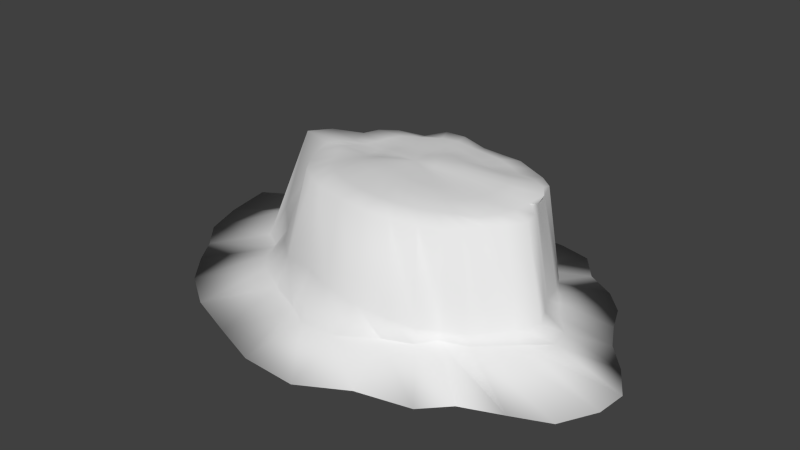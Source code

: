 # Source: Rock_7.blend  (saved by Blender 2.69.0; exported with 4.5.12 LTS)
import bpy
from mathutils import Matrix  # noqa: F401  (used for matrix-valued properties, if any)

bpy.ops.wm.read_factory_settings(use_empty=True)
scene = bpy.context.scene
scene.name = 'Scene'

# ---- collections
col_collection_1 = bpy.data.collections.new('Collection 1'); scene.collection.children.link(col_collection_1)

# ---- world
world_world = bpy.data.worlds.new('World'); scene.world = world_world
world_world.color = (0.05088, 0.05088, 0.05088)
world_world.use_sun_shadow = False
world_world.sun_shadow_jitter_overblur = 0.0
world_world.cycles.sampling_method = 'MANUAL'
world_world.cycles.sample_map_resolution = 256

# ---- meshes
me_sphere = bpy.data.meshes.new('Sphere')
me_sphere.from_pydata([(-0.4683, 0.02271, 2.666), (-0.7542, 0.04313, 2.599), (-0.9478, 0.02517, 2.534), (-1.292, 0.04493, 2.549), (-1.562, 0.04968, 2.532), (-2.183, 0.05976, 2.499), (-2.787, 0.09135, 0.3286), (-3.75, -0.01787, -0.0272), (-0.4732, 0.05507, 2.663), (-0.7721, 0.113, 2.602), (-0.9599, 0.1348, 2.542), (-1.225, 0.1691, 2.53), (-1.479, 0.2068, 2.506), (-1.991, 0.3043, 2.482), (-2.682, 0.4357, 0.3015), (-3.872, 0.5851, -0.0272), (-0.4704, 0.08746, 2.661), (-0.7635, 0.1773, 2.605), (-0.9355, 0.2345, 2.55), (-1.169, 0.3057, 2.529), (-1.504, 0.394, 2.528), (-1.91, 0.5272, 0.9333), (-2.268, 0.6211, 0.2852), (-3.257, 0.8966, -0.0272), (-0.4542, 0.1182, 2.658), (-0.7268, 0.2378, 2.607), (-0.8879, 0.3319, 2.563), (-1.105, 0.4502, 2.542), (-1.422, 0.5784, 2.527), (-1.626, 0.6904, 0.8226), (-2.039, 0.8227, 0.2647), (-3.16, 1.316, -0.0272), (-0.4216, 0.1461, 2.655), (-0.6643, 0.2983, 2.612), (-0.8195, 0.426, 2.581), (-1.004, 0.5691, 2.56), (-1.216, 0.7284, 2.512), (-1.4, 0.8829, 0.8208), (-1.649, 1.092, 0.3114), (-2.405, 1.609, -0.0272), (-0.3743, 0.1702, 2.653), (-0.539, 0.3518, 2.611), (-0.6869, 0.5125, 2.598), (-0.7795, 0.6695, 2.564), (-0.8476, 0.824, 2.481), (-0.9436, 0.9322, 0.672), (-1.224, 1.211, 0.385), (-1.593, 1.729, -0.0272), (-0.3208, 0.19, 2.655), (-0.4168, 0.3983, 2.634), (-0.4829, 0.5933, 2.622), (-0.5093, 0.7888, 2.583), (-0.6387, 1.014, 2.54), (-0.6972, 1.136, 0.7089), (-0.7839, 1.254, 0.2895), (-1.072, 1.987, -0.0272), (-0.2699, 0.2044, 2.664), (-0.2758, 0.4127, 2.645), (-0.275, 0.6265, 2.625), (-0.2717, 0.8233, 2.587), (-0.3396, 1.032, 2.54), (-0.3025, 1.197, 0.6067), (-0.3118, 1.269, 0.2525), (-0.3912, 1.915, -0.0272), (-0.2209, 0.2111, 2.678), (-0.149, 0.4132, 2.653), (-0.05983, 0.6154, 2.611), (-0.01071, 0.7977, 2.57), (0.02478, 0.981, 2.468), (0.08033, 1.17, 0.5049), (0.08349, 1.212, 0.2568), (0.1834, 1.855, -0.0272), (-0.1691, 0.2076, 2.69), (-0.04415, 0.406, 2.666), (0.1426, 0.5859, 2.597), (0.231, 0.7701, 2.566), (0.3445, 0.9769, 2.453), (0.3947, 1.121, 0.4983), (0.4178, 1.171, 0.2502), (0.7272, 1.846, -0.0272), (-0.116, 0.1948, 2.701), (0.04822, 0.3845, 2.683), (0.3243, 0.5514, 2.589), (0.4689, 0.7457, 2.564), (0.6361, 0.9572, 2.457), (0.6954, 1.046, 0.518), (0.715, 1.091, 0.2518), (1.204, 1.757, -0.0272), (-0.06454, 0.1738, 2.709), (0.1361, 0.3472, 2.704), (0.4909, 0.4969, 2.584), (0.6903, 0.6807, 2.55), (0.8881, 0.8584, 2.449), (0.9472, 0.9115, 0.4926), (0.9542, 0.921, 0.2281), (1.517, 1.425, -0.0272), (-0.01731, 0.1465, 2.715), (0.2319, 0.2949, 2.724), (0.6713, 0.4316, 2.601), (0.9122, 0.5847, 2.538), (1.156, 0.7361, 2.469), (1.276, 0.8094, 0.5276), (1.272, 0.8105, 0.2216), (1.942, 1.225, -0.0272), (0.02425, 0.1143, 2.719), (0.3357, 0.2295, 2.736), (0.8806, 0.3717, 2.646), (1.222, 0.4995, 2.596), (1.37, 0.5813, 2.495), (1.547, 0.6541, 0.5927), (1.567, 0.6501, 0.2525), (2.244, 0.9637, -0.0272), (0.05894, 0.0786, 2.719), (0.4355, 0.1535, 2.738), (1.008, 0.2783, 2.668), (1.443, 0.3771, 2.629), (1.455, 0.3863, 2.47), (1.684, 0.4332, 0.5854), (1.726, 0.4561, 0.2681), (2.407, 0.6394, -0.0272), (0.08551, 0.04083, 2.715), (0.5186, 0.06759, 2.732), (1.077, 0.1577, 2.663), (1.57, 0.2142, 2.628), (1.507, 0.1973, 2.441), (1.723, 0.2155, 0.5578), (1.898, 0.2274, 0.2561), (2.61, 0.323, -0.0272), (0.103, 0.002761, 2.708), (0.5725, -0.02349, 2.717), (1.075, 0.004129, 2.637), (1.535, 0.002871, 2.597), (1.65, -0.0122, 2.452), (1.869, -0.01342, 0.5619), (2.161, 0.001634, 0.2531), (2.944, 0.007333, -0.0272), (0.109, -0.03363, 2.698), (0.588, -0.1129, 2.702), (1.032, -0.1658, 2.642), (1.454, -0.1932, 2.579), (1.703, -0.2273, 2.466), (2.006, -0.2599, 0.5954), (2.216, -0.2626, 0.2838), (3.227, -0.3724, -0.0272), (0.09889, -0.06637, 2.69), (0.5705, -0.1973, 2.689), (0.99, -0.3041, 2.656), (1.389, -0.3702, 2.573), (1.553, -0.4126, 2.454), (1.83, -0.4907, 0.5844), (1.924, -0.4819, 0.2916), (3.19, -0.7355, -0.0272), (0.07062, -0.09397, 2.687), (0.5368, -0.2766, 2.686), (0.9064, -0.4211, 2.661), (1.275, -0.5353, 2.576), (1.356, -0.5638, 2.448), (1.64, -0.685, 0.5833), (1.677, -0.7165, 0.3233), (2.921, -1.155, -0.0272), (0.02845, -0.1158, 2.689), (0.4885, -0.3448, 2.693), (0.8011, -0.5175, 2.671), (1.032, -0.6506, 2.598), (1.243, -0.7412, 2.455), (1.439, -0.8491, 0.545), (1.468, -0.869, 0.3183), (2.422, -1.337, -0.0272), (-0.02215, -0.1317, 2.692), (0.4057, -0.3873, 2.696), (0.6731, -0.5905, 2.684), (0.8369, -0.7404, 2.614), (1.092, -0.9085, 2.471), (1.092, -0.9241, 0.4777), (1.085, -0.9375, 0.2665), (1.877, -1.525, -0.0272), (-0.07765, -0.1416, 2.695), (0.2714, -0.3998, 2.694), (0.5092, -0.6301, 2.696), (0.6382, -0.8054, 2.615), (0.8003, -1.002, 2.487), (0.9204, -1.116, 0.5736), (0.9338, -1.151, 0.2845), (1.546, -1.812, -0.0272), (-0.1363, -0.1453, 2.697), (0.09985, -0.3877, 2.7), (0.2923, -0.6269, 2.706), (0.4039, -0.8593, 2.643), (0.4836, -1.105, 2.543), (0.6416, -1.287, 0.7743), (0.5196, -1.29, 0.2718), (0.7938, -1.96, -0.0272), (-0.197, -0.1426, 2.698), (-0.07858, -0.3576, 2.706), (0.07616, -0.6068, 2.72), (0.1268, -0.8915, 2.667), (0.1508, -1.175, 2.608), (0.1566, -1.337, 0.845), (0.0439, -1.554, 0.2779), (0.1507, -2.264, -0.0272), (-0.2575, -0.134, 2.698), (-0.2328, -0.3218, 2.711), (-0.1612, -0.5693, 2.73), (-0.202, -0.866, 2.663), (-0.2824, -1.132, 2.608), (-0.3842, -1.269, 0.8596), (-0.5032, -1.563, 0.2451), (-0.6522, -2.235, -0.0272), (-0.3136, -0.1209, 2.697), (-0.3716, -0.2836, 2.709), (-0.4163, -0.5161, 2.73), (-0.5403, -0.799, 2.652), (-0.6911, -1.048, 2.586), (-0.7391, -1.181, 0.9449), (-0.8375, -1.387, 0.2212), (-1.305, -2.04, -0.0272), (-0.3607, -0.1045, 2.694), (-0.4966, -0.2413, 2.699), (-0.6341, -0.4352, 2.704), (-0.8329, -0.6852, 2.642), (-0.9876, -0.9245, 2.574), (-1.243, -1.105, 0.8921), (-1.371, -1.191, 0.1994), (-2.061, -1.803, -0.0272), (-0.3974, -0.08505, 2.69), (-0.5954, -0.1944, 2.683), (-0.7994, -0.3367, 2.663), (-1.051, -0.5286, 2.612), (-1.26, -0.7539, 2.548), (-1.488, -0.9138, 0.7634), (-1.767, -1.035, 0.296), (-2.606, -1.495, -0.0272), (-0.4246, -0.06243, 2.684), (-0.6587, -0.1439, 2.659), (-0.9167, -0.2461, 2.619), (-1.178, -0.3748, 2.596), (-1.421, -0.5578, 2.534), (-1.76, -0.7356, 0.7367), (-2.016, -0.7959, 0.3063), (-2.967, -1.133, -0.0272), (-0.218, 0.01514, 2.685), (-0.4445, -0.03678, 2.677), (-0.6954, -0.08897, 2.628), (-0.9724, -0.1614, 2.589), (-1.287, -0.2268, 2.6), (-1.524, -0.3295, 2.56), (-1.94, -0.5214, 0.7422), (-2.12, -0.5597, 0.258), (-3.212, -0.8202, -0.0272), (-0.4589, -0.008204, 2.671), (-0.7224, -0.02754, 2.604), (-0.9614, -0.07284, 2.553), (-1.356, -0.08008, 2.592), (-1.61, -0.1199, 2.565), (-2.239, -0.2934, 0.9606), (-2.501, -0.374, 0.221), (-3.55, -0.5047, -0.0272)], [], [(6, 5, 13, 14), (4, 3, 11, 12), (2, 1, 9, 10), (7, 6, 14, 15), (5, 4, 12, 13), (3, 2, 10, 11), (1, 0, 8, 9), (13, 12, 20, 21), (11, 10, 18, 19), (9, 8, 16, 17), (14, 13, 21, 22), (12, 11, 19, 20), (10, 9, 17, 18), (15, 14, 22, 23), (21, 20, 28, 29), (19, 18, 26, 27), (17, 16, 24, 25), (22, 21, 29, 30), (20, 19, 27, 28), (18, 17, 25, 26), (23, 22, 30, 31), (29, 28, 36, 37), (27, 26, 34, 35), (25, 24, 32, 33), (30, 29, 37, 38), (28, 27, 35, 36), (26, 25, 33, 34), (31, 30, 38, 39), (37, 36, 44, 45), (35, 34, 42, 43), (33, 32, 40, 41), (38, 37, 45, 46), (36, 35, 43, 44), (34, 33, 41, 42), (39, 38, 46, 47), (45, 44, 52, 53), (43, 42, 50, 51), (41, 40, 48, 49), (46, 45, 53, 54), (44, 43, 51, 52), (42, 41, 49, 50), (47, 46, 54, 55), (53, 52, 60, 61), (51, 50, 58, 59), (49, 48, 56, 57), (54, 53, 61, 62), (52, 51, 59, 60), (50, 49, 57, 58), (55, 54, 62, 63), (61, 60, 68, 69), (59, 58, 66, 67), (57, 56, 64, 65), (62, 61, 69, 70), (60, 59, 67, 68), (58, 57, 65, 66), (63, 62, 70, 71), (69, 68, 76, 77), (67, 66, 74, 75), (65, 64, 72, 73), (70, 69, 77, 78), (68, 67, 75, 76), (66, 65, 73, 74), (71, 70, 78, 79), (77, 76, 84, 85), (75, 74, 82, 83), (73, 72, 80, 81), (78, 77, 85, 86), (76, 75, 83, 84), (74, 73, 81, 82), (79, 78, 86, 87), (85, 84, 92, 93), (83, 82, 90, 91), (81, 80, 88, 89), (86, 85, 93, 94), (84, 83, 91, 92), (82, 81, 89, 90), (87, 86, 94, 95), (93, 92, 100, 101), (91, 90, 98, 99), (89, 88, 96, 97), (94, 93, 101, 102), (92, 91, 99, 100), (90, 89, 97, 98), (95, 94, 102, 103), (101, 100, 108, 109), (99, 98, 106, 107), (97, 96, 104, 105), (102, 101, 109, 110), (100, 99, 107, 108), (98, 97, 105, 106), (103, 102, 110, 111), (109, 108, 116, 117), (107, 106, 114, 115), (105, 104, 112, 113), (110, 109, 117, 118), (108, 107, 115, 116), (106, 105, 113, 114), (111, 110, 118, 119), (117, 116, 124, 125), (115, 114, 122, 123), (113, 112, 120, 121), (118, 117, 125, 126), (116, 115, 123, 124), (114, 113, 121, 122), (119, 118, 126, 127), (125, 124, 132, 133), (123, 122, 130, 131), (121, 120, 128, 129), (126, 125, 133, 134), (124, 123, 131, 132), (122, 121, 129, 130), (127, 126, 134, 135), (133, 132, 140, 141), (131, 130, 138, 139), (129, 128, 136, 137), (134, 133, 141, 142), (132, 131, 139, 140), (130, 129, 137, 138), (135, 134, 142, 143), (141, 140, 148, 149), (139, 138, 146, 147), (137, 136, 144, 145), (142, 141, 149, 150), (140, 139, 147, 148), (138, 137, 145, 146), (143, 142, 150, 151), (149, 148, 156, 157), (147, 146, 154, 155), (145, 144, 152, 153), (150, 149, 157, 158), (148, 147, 155, 156), (146, 145, 153, 154), (151, 150, 158, 159), (157, 156, 164, 165), (155, 154, 162, 163), (153, 152, 160, 161), (158, 157, 165, 166), (156, 155, 163, 164), (154, 153, 161, 162), (159, 158, 166, 167), (165, 164, 172, 173), (163, 162, 170, 171), (161, 160, 168, 169), (166, 165, 173, 174), (164, 163, 171, 172), (162, 161, 169, 170), (167, 166, 174, 175), (173, 172, 180, 181), (171, 170, 178, 179), (169, 168, 176, 177), (174, 173, 181, 182), (172, 171, 179, 180), (170, 169, 177, 178), (175, 174, 182, 183), (181, 180, 188, 189), (179, 178, 186, 187), (177, 176, 184, 185), (182, 181, 189, 190), (180, 179, 187, 188), (178, 177, 185, 186), (183, 182, 190, 191), (189, 188, 196, 197), (187, 186, 194, 195), (185, 184, 192, 193), (190, 189, 197, 198), (188, 187, 195, 196), (186, 185, 193, 194), (191, 190, 198, 199), (197, 196, 204, 205), (195, 194, 202, 203), (193, 192, 200, 201), (198, 197, 205, 206), (196, 195, 203, 204), (194, 193, 201, 202), (199, 198, 206, 207), (205, 204, 212, 213), (203, 202, 210, 211), (201, 200, 208, 209), (206, 205, 213, 214), (204, 203, 211, 212), (202, 201, 209, 210), (207, 206, 214, 215), (213, 212, 220, 221), (211, 210, 218, 219), (209, 208, 216, 217), (214, 213, 221, 222), (212, 211, 219, 220), (210, 209, 217, 218), (215, 214, 222, 223), (221, 220, 228, 229), (219, 218, 226, 227), (217, 216, 224, 225), (222, 221, 229, 230), (220, 219, 227, 228), (218, 217, 225, 226), (223, 222, 230, 231), (229, 228, 236, 237), (227, 226, 234, 235), (225, 224, 232, 233), (230, 229, 237, 238), (228, 227, 235, 236), (226, 225, 233, 234), (231, 230, 238, 239), (237, 236, 245, 246), (235, 234, 243, 244), (233, 232, 241, 242), (238, 237, 246, 247), (236, 235, 244, 245), (234, 233, 242, 243), (239, 238, 247, 248), (246, 245, 253, 254), (244, 243, 251, 252), (242, 241, 249, 250), (247, 246, 254, 255), (245, 244, 252, 253), (243, 242, 250, 251), (248, 247, 255, 256), (0, 240, 8), (8, 240, 16), (16, 240, 24), (24, 240, 32), (32, 240, 40), (40, 240, 48), (48, 240, 56), (56, 240, 64), (64, 240, 72), (72, 240, 80), (80, 240, 88), (88, 240, 96), (96, 240, 104), (104, 240, 112), (112, 240, 120), (120, 240, 128), (128, 240, 136), (136, 240, 144), (144, 240, 152), (152, 240, 160), (160, 240, 168), (168, 240, 176), (176, 240, 184), (184, 240, 192), (192, 240, 200), (200, 240, 208), (208, 240, 216), (216, 240, 224), (224, 240, 232), (232, 240, 241), (241, 240, 249), (254, 253, 4, 5), (252, 251, 2, 3), (250, 249, 0, 1), (255, 254, 5, 6), (253, 252, 3, 4), (251, 250, 1, 2), (249, 240, 0), (7, 15, 23, 31, 39, 47, 55, 63, 71, 79, 87, 95, 103, 111, 119, 127, 135, 143, 151, 159, 167, 175, 183, 191, 199, 207, 215, 223, 231, 239, 248, 256), (256, 255, 6, 7)])
me_sphere.polygons.foreach_set('use_smooth', [True] * 257)
me_sphere.use_remesh_preserve_volume = False
me_sphere.use_remesh_preserve_attributes = False
me_sphere.use_mirror_vertex_groups = False
me_sphere.update()

# ---- objects
ob_sphere = bpy.data.objects.new('Sphere', me_sphere)

# ---- transforms, parenting, visibility, modifiers, constraints
ob_sphere.location = (0.0, 0.0, -0.493)
ob_sphere.scale = (2.799, 3.359, 1.866)
ob_sphere.lineart.crease_threshold = 0.0

# ---- collection membership
col_collection_1.objects.link(ob_sphere)

# ---- scene / render settings (as saved in the file)
scene.frame_start = 1; scene.frame_end = 250; scene.frame_set(1)
scene.render.engine = 'BLENDER_EEVEE_NEXT'
scene.render.image_settings.compression = 90
scene.render.resolution_percentage = 50
scene.render.dither_intensity = 0.0
scene.cycles.use_denoising = False
scene.cycles.samples = 10
scene.cycles.sampling_pattern = 'TABULATED_SOBOL'
scene.cycles.light_sampling_threshold = 0.0
scene.cycles.use_adaptive_sampling = False
scene.cycles.use_light_tree = False
scene.cycles.blur_glossy = 0.0
scene.cycles.volume_bounces = 1
scene.cycles.pixel_filter_type = 'GAUSSIAN'
scene.cycles.sample_clamp_indirect = 0.0
scene.view_settings.view_transform = 'Standard'
bpy.context.view_layer.update()

# ---- added for rendering (the .blend has no active camera and no usable light): camera, sun
cam_auto = bpy.data.cameras.new('AutoCamera')
cam_auto.lens = 50.0
cam_auto.sensor_width = 36.0
cam_auto.clip_end = 1000.0
ob_auto_camera = bpy.data.objects.new('AutoCamera', cam_auto)
scene.collection.objects.link(ob_auto_camera)
ob_auto_camera.location = (22.2314, -28.2266, 20.5438)
ob_auto_camera.rotation_euler = (1.09748, -7.21219e-08, 0.694738)
scene.camera = ob_auto_camera
light_auto_sun = bpy.data.lights.new('AutoSun', 'SUN')
light_auto_sun.energy = 3.0
light_auto_sun.angle = 0.0523599
ob_auto_sun = bpy.data.objects.new('AutoSun', light_auto_sun)
scene.collection.objects.link(ob_auto_sun)
ob_auto_sun.rotation_euler = (0.872665, 0.174533, 0.523599)
bpy.context.view_layer.update()
